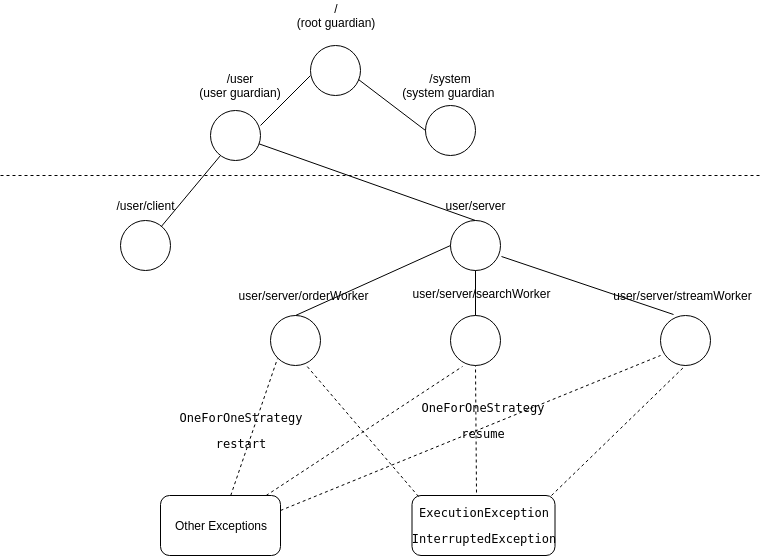

The diagram above was exported from draw.io. Its source (the exported page's mxGraphModel, read from the mxfile embedded in the PNG):
<mxGraphModel dx="773" dy="467" grid="1" gridSize="10" guides="1" tooltips="1" connect="1" arrows="1" fold="1" page="1" pageScale="1" pageWidth="827" pageHeight="1169" math="0" shadow="0">
  <root>
    <mxCell id="0" />
    <mxCell id="1" parent="0" />
    <mxCell id="OpjYJ5yNMA4eHYqrhBUq-1" value="" style="ellipse;whiteSpace=wrap;html=1;aspect=fixed;" vertex="1" parent="1">
      <mxGeometry x="230" y="115" width="50" height="50" as="geometry" />
    </mxCell>
    <mxCell id="OpjYJ5yNMA4eHYqrhBUq-2" value="" style="ellipse;whiteSpace=wrap;html=1;aspect=fixed;" vertex="1" parent="1">
      <mxGeometry x="330" y="50" width="50" height="50" as="geometry" />
    </mxCell>
    <mxCell id="OpjYJ5yNMA4eHYqrhBUq-3" value="/&lt;br&gt;(root guardian)&lt;br&gt;" style="text;html=1;strokeColor=none;fillColor=none;align=center;verticalAlign=middle;whiteSpace=wrap;rounded=0;" vertex="1" parent="1">
      <mxGeometry x="305" y="5" width="100" height="30" as="geometry" />
    </mxCell>
    <mxCell id="OpjYJ5yNMA4eHYqrhBUq-4" value="" style="ellipse;whiteSpace=wrap;html=1;aspect=fixed;" vertex="1" parent="1">
      <mxGeometry x="445" y="110" width="50" height="50" as="geometry" />
    </mxCell>
    <mxCell id="OpjYJ5yNMA4eHYqrhBUq-5" value="" style="ellipse;whiteSpace=wrap;html=1;aspect=fixed;" vertex="1" parent="1">
      <mxGeometry x="140" y="225" width="50" height="50" as="geometry" />
    </mxCell>
    <mxCell id="OpjYJ5yNMA4eHYqrhBUq-6" value="" style="ellipse;whiteSpace=wrap;html=1;aspect=fixed;" vertex="1" parent="1">
      <mxGeometry x="470" y="225" width="50" height="50" as="geometry" />
    </mxCell>
    <mxCell id="OpjYJ5yNMA4eHYqrhBUq-7" value="/user&lt;br&gt;(user guardian)&lt;br&gt;" style="text;html=1;strokeColor=none;fillColor=none;align=center;verticalAlign=middle;whiteSpace=wrap;rounded=0;" vertex="1" parent="1">
      <mxGeometry x="215" y="80" width="90" height="20" as="geometry" />
    </mxCell>
    <mxCell id="OpjYJ5yNMA4eHYqrhBUq-8" value="/system&lt;br&gt;(system guardian&amp;nbsp;&lt;br&gt;" style="text;html=1;strokeColor=none;fillColor=none;align=center;verticalAlign=middle;whiteSpace=wrap;rounded=0;" vertex="1" parent="1">
      <mxGeometry x="420" y="80" width="100" height="20" as="geometry" />
    </mxCell>
    <mxCell id="OpjYJ5yNMA4eHYqrhBUq-9" value="" style="endArrow=none;dashed=1;html=1;" edge="1" parent="1">
      <mxGeometry width="50" height="50" relative="1" as="geometry">
        <mxPoint x="20" y="180" as="sourcePoint" />
        <mxPoint x="780" y="180" as="targetPoint" />
      </mxGeometry>
    </mxCell>
    <mxCell id="OpjYJ5yNMA4eHYqrhBUq-10" value="/user/client" style="text;html=1;strokeColor=none;fillColor=none;align=center;verticalAlign=middle;whiteSpace=wrap;rounded=0;" vertex="1" parent="1">
      <mxGeometry x="132.5" y="200" width="65" height="20" as="geometry" />
    </mxCell>
    <mxCell id="OpjYJ5yNMA4eHYqrhBUq-11" value="user/server" style="text;html=1;strokeColor=none;fillColor=none;align=center;verticalAlign=middle;whiteSpace=wrap;rounded=0;" vertex="1" parent="1">
      <mxGeometry x="457.5" y="200" width="75" height="20" as="geometry" />
    </mxCell>
    <mxCell id="OpjYJ5yNMA4eHYqrhBUq-12" value="" style="ellipse;whiteSpace=wrap;html=1;aspect=fixed;" vertex="1" parent="1">
      <mxGeometry x="290" y="320" width="50" height="50" as="geometry" />
    </mxCell>
    <mxCell id="OpjYJ5yNMA4eHYqrhBUq-13" value="" style="ellipse;whiteSpace=wrap;html=1;aspect=fixed;" vertex="1" parent="1">
      <mxGeometry x="470" y="320" width="50" height="50" as="geometry" />
    </mxCell>
    <mxCell id="OpjYJ5yNMA4eHYqrhBUq-14" value="" style="ellipse;whiteSpace=wrap;html=1;aspect=fixed;" vertex="1" parent="1">
      <mxGeometry x="680" y="320" width="50" height="50" as="geometry" />
    </mxCell>
    <mxCell id="OpjYJ5yNMA4eHYqrhBUq-15" value="user/server/orderWorker" style="text;html=1;strokeColor=none;fillColor=none;align=center;verticalAlign=middle;whiteSpace=wrap;rounded=0;" vertex="1" parent="1">
      <mxGeometry x="255" y="290" width="135" height="20" as="geometry" />
    </mxCell>
    <mxCell id="OpjYJ5yNMA4eHYqrhBUq-16" value="user/server/searchWorker" style="text;html=1;strokeColor=none;fillColor=none;align=center;verticalAlign=middle;whiteSpace=wrap;rounded=0;" vertex="1" parent="1">
      <mxGeometry x="430" y="288" width="140" height="20" as="geometry" />
    </mxCell>
    <mxCell id="OpjYJ5yNMA4eHYqrhBUq-17" value="user/server/streamWorker" style="text;html=1;strokeColor=none;fillColor=none;align=center;verticalAlign=middle;whiteSpace=wrap;rounded=0;" vertex="1" parent="1">
      <mxGeometry x="630" y="290" width="145" height="20" as="geometry" />
    </mxCell>
    <mxCell id="OpjYJ5yNMA4eHYqrhBUq-18" value="" style="endArrow=none;html=1;" edge="1" parent="1">
      <mxGeometry width="50" height="50" relative="1" as="geometry">
        <mxPoint x="280" y="130" as="sourcePoint" />
        <mxPoint x="330" y="80" as="targetPoint" />
      </mxGeometry>
    </mxCell>
    <mxCell id="OpjYJ5yNMA4eHYqrhBUq-21" value="" style="endArrow=none;html=1;entryX=0;entryY=0.5;entryDx=0;entryDy=0;exitX=0.96;exitY=0.68;exitDx=0;exitDy=0;exitPerimeter=0;" edge="1" parent="1" source="OpjYJ5yNMA4eHYqrhBUq-2" target="OpjYJ5yNMA4eHYqrhBUq-4">
      <mxGeometry width="50" height="50" relative="1" as="geometry">
        <mxPoint x="370" y="160" as="sourcePoint" />
        <mxPoint x="420" y="110" as="targetPoint" />
      </mxGeometry>
    </mxCell>
    <mxCell id="OpjYJ5yNMA4eHYqrhBUq-22" value="" style="endArrow=none;html=1;" edge="1" parent="1" source="OpjYJ5yNMA4eHYqrhBUq-5">
      <mxGeometry width="50" height="50" relative="1" as="geometry">
        <mxPoint x="190" y="210" as="sourcePoint" />
        <mxPoint x="240" y="160" as="targetPoint" />
      </mxGeometry>
    </mxCell>
    <mxCell id="OpjYJ5yNMA4eHYqrhBUq-23" value="" style="endArrow=none;html=1;exitX=0.5;exitY=0;exitDx=0;exitDy=0;" edge="1" parent="1" source="OpjYJ5yNMA4eHYqrhBUq-6" target="OpjYJ5yNMA4eHYqrhBUq-1">
      <mxGeometry width="50" height="50" relative="1" as="geometry">
        <mxPoint x="413" y="225" as="sourcePoint" />
        <mxPoint x="280" y="155" as="targetPoint" />
      </mxGeometry>
    </mxCell>
    <mxCell id="OpjYJ5yNMA4eHYqrhBUq-24" value="" style="endArrow=none;html=1;entryX=0;entryY=0.5;entryDx=0;entryDy=0;exitX=0.5;exitY=0;exitDx=0;exitDy=0;" edge="1" parent="1" source="OpjYJ5yNMA4eHYqrhBUq-12" target="OpjYJ5yNMA4eHYqrhBUq-6">
      <mxGeometry width="50" height="50" relative="1" as="geometry">
        <mxPoint x="413" y="300" as="sourcePoint" />
        <mxPoint x="463" y="250" as="targetPoint" />
      </mxGeometry>
    </mxCell>
    <mxCell id="OpjYJ5yNMA4eHYqrhBUq-25" value="" style="endArrow=none;html=1;entryX=0.5;entryY=1;entryDx=0;entryDy=0;" edge="1" parent="1" source="OpjYJ5yNMA4eHYqrhBUq-13" target="OpjYJ5yNMA4eHYqrhBUq-6">
      <mxGeometry width="50" height="50" relative="1" as="geometry">
        <mxPoint x="420" y="460" as="sourcePoint" />
        <mxPoint x="470" y="410" as="targetPoint" />
      </mxGeometry>
    </mxCell>
    <mxCell id="OpjYJ5yNMA4eHYqrhBUq-26" value="" style="endArrow=none;html=1;entryX=1.02;entryY=0.72;entryDx=0;entryDy=0;entryPerimeter=0;exitX=0.26;exitY=-0.02;exitDx=0;exitDy=0;exitPerimeter=0;" edge="1" parent="1" source="OpjYJ5yNMA4eHYqrhBUq-14" target="OpjYJ5yNMA4eHYqrhBUq-6">
      <mxGeometry width="50" height="50" relative="1" as="geometry">
        <mxPoint x="90" y="440" as="sourcePoint" />
        <mxPoint x="140" y="390" as="targetPoint" />
      </mxGeometry>
    </mxCell>
    <mxCell id="OpjYJ5yNMA4eHYqrhBUq-27" value="&lt;pre&gt;ExecutionException&lt;/pre&gt;&lt;pre&gt;InterruptedException&lt;/pre&gt;" style="rounded=1;whiteSpace=wrap;html=1;" vertex="1" parent="1">
      <mxGeometry x="431.5" y="500" width="143" height="60" as="geometry" />
    </mxCell>
    <mxCell id="OpjYJ5yNMA4eHYqrhBUq-31" value="Other Exceptions" style="rounded=1;whiteSpace=wrap;html=1;" vertex="1" parent="1">
      <mxGeometry x="180" y="500" width="120" height="60" as="geometry" />
    </mxCell>
    <mxCell id="OpjYJ5yNMA4eHYqrhBUq-38" value="&lt;pre&gt;&lt;pre&gt;OneForOneStrategy&lt;/pre&gt;&lt;/pre&gt;&lt;pre&gt;&lt;span&gt;resume&lt;/span&gt;&lt;/pre&gt;" style="text;html=1;strokeColor=none;fillColor=none;align=center;verticalAlign=middle;whiteSpace=wrap;rounded=0;" vertex="1" parent="1">
      <mxGeometry x="431.5" y="400" width="140" height="50" as="geometry" />
    </mxCell>
    <mxCell id="OpjYJ5yNMA4eHYqrhBUq-39" value="" style="endArrow=none;dashed=1;html=1;entryX=0.7;entryY=0.98;entryDx=0;entryDy=0;entryPerimeter=0;exitX=0.042;exitY=0.017;exitDx=0;exitDy=0;exitPerimeter=0;" edge="1" parent="1" source="OpjYJ5yNMA4eHYqrhBUq-27" target="OpjYJ5yNMA4eHYqrhBUq-12">
      <mxGeometry width="50" height="50" relative="1" as="geometry">
        <mxPoint x="90" y="620" as="sourcePoint" />
        <mxPoint x="140" y="570" as="targetPoint" />
      </mxGeometry>
    </mxCell>
    <mxCell id="OpjYJ5yNMA4eHYqrhBUq-40" value="" style="endArrow=none;dashed=1;html=1;entryX=0.5;entryY=1;entryDx=0;entryDy=0;exitX=0.448;exitY=-0.05;exitDx=0;exitDy=0;exitPerimeter=0;" edge="1" parent="1" source="OpjYJ5yNMA4eHYqrhBUq-27" target="OpjYJ5yNMA4eHYqrhBUq-13">
      <mxGeometry width="50" height="50" relative="1" as="geometry">
        <mxPoint x="90" y="620" as="sourcePoint" />
        <mxPoint x="140" y="570" as="targetPoint" />
      </mxGeometry>
    </mxCell>
    <mxCell id="OpjYJ5yNMA4eHYqrhBUq-41" value="" style="endArrow=none;dashed=1;html=1;entryX=0.5;entryY=1;entryDx=0;entryDy=0;exitX=0.979;exitY=0;exitDx=0;exitDy=0;exitPerimeter=0;" edge="1" parent="1" source="OpjYJ5yNMA4eHYqrhBUq-27" target="OpjYJ5yNMA4eHYqrhBUq-14">
      <mxGeometry width="50" height="50" relative="1" as="geometry">
        <mxPoint x="90" y="620" as="sourcePoint" />
        <mxPoint x="140" y="570" as="targetPoint" />
      </mxGeometry>
    </mxCell>
    <mxCell id="OpjYJ5yNMA4eHYqrhBUq-42" value="" style="endArrow=none;dashed=1;html=1;entryX=0;entryY=1;entryDx=0;entryDy=0;" edge="1" parent="1" source="OpjYJ5yNMA4eHYqrhBUq-31" target="OpjYJ5yNMA4eHYqrhBUq-12">
      <mxGeometry width="50" height="50" relative="1" as="geometry">
        <mxPoint x="90" y="630" as="sourcePoint" />
        <mxPoint x="140" y="580" as="targetPoint" />
      </mxGeometry>
    </mxCell>
    <mxCell id="OpjYJ5yNMA4eHYqrhBUq-43" value="" style="endArrow=none;dashed=1;html=1;entryX=0.24;entryY=1.02;entryDx=0;entryDy=0;entryPerimeter=0;" edge="1" parent="1" source="OpjYJ5yNMA4eHYqrhBUq-31" target="OpjYJ5yNMA4eHYqrhBUq-13">
      <mxGeometry width="50" height="50" relative="1" as="geometry">
        <mxPoint x="90" y="630" as="sourcePoint" />
        <mxPoint x="140" y="580" as="targetPoint" />
      </mxGeometry>
    </mxCell>
    <mxCell id="OpjYJ5yNMA4eHYqrhBUq-44" value="" style="endArrow=none;dashed=1;html=1;entryX=0;entryY=0.8;entryDx=0;entryDy=0;entryPerimeter=0;exitX=1;exitY=0.25;exitDx=0;exitDy=0;" edge="1" parent="1" source="OpjYJ5yNMA4eHYqrhBUq-31" target="OpjYJ5yNMA4eHYqrhBUq-14">
      <mxGeometry width="50" height="50" relative="1" as="geometry">
        <mxPoint x="90" y="630" as="sourcePoint" />
        <mxPoint x="140" y="580" as="targetPoint" />
      </mxGeometry>
    </mxCell>
    <mxCell id="OpjYJ5yNMA4eHYqrhBUq-45" value="&lt;pre&gt;OneForOneStrategy&lt;/pre&gt;&lt;pre&gt;restart&lt;/pre&gt;" style="text;html=1;strokeColor=none;fillColor=none;align=center;verticalAlign=middle;whiteSpace=wrap;rounded=0;" vertex="1" parent="1">
      <mxGeometry x="185" y="410" width="150" height="50" as="geometry" />
    </mxCell>
  </root>
</mxGraphModel>